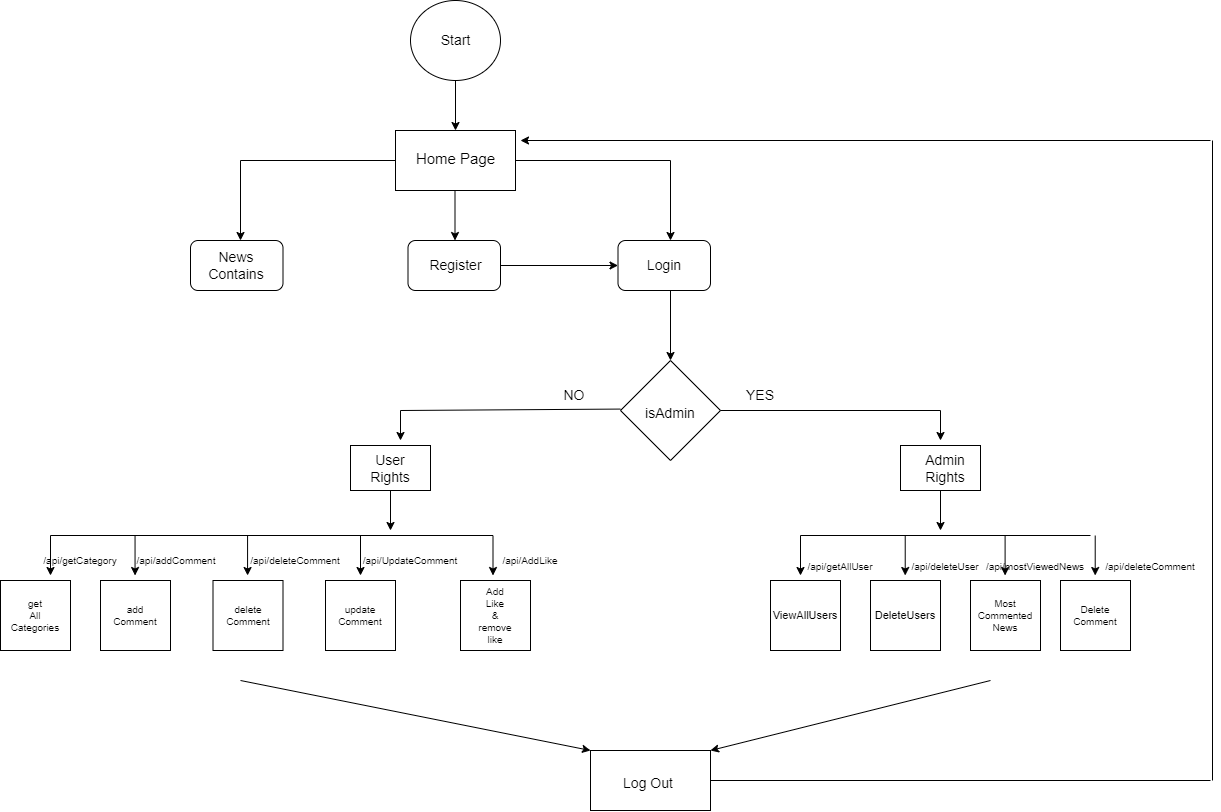

The diagram above was exported from draw.io. Its source (the exported page's mxGraphModel, read from the mxfile embedded in the PNG):
<mxGraphModel dx="2231" dy="853" grid="1" gridSize="10" guides="1" tooltips="1" connect="1" arrows="1" fold="1" page="1" pageScale="1" pageWidth="827" pageHeight="1169" math="0" shadow="0">
  <root>
    <mxCell id="0" />
    <mxCell id="1" parent="0" />
    <mxCell id="FJZ35MaVnxeIZ9UhSaYl-1" value="" style="ellipse;whiteSpace=wrap;html=1;" vertex="1" parent="1">
      <mxGeometry x="250" y="40" width="90" height="80" as="geometry" />
    </mxCell>
    <mxCell id="FJZ35MaVnxeIZ9UhSaYl-3" value="Start" style="text;html=1;strokeColor=none;fillColor=none;align=center;verticalAlign=middle;whiteSpace=wrap;rounded=0;fontSize=14;" vertex="1" parent="1">
      <mxGeometry x="252.5" y="52.5" width="85" height="55" as="geometry" />
    </mxCell>
    <mxCell id="FJZ35MaVnxeIZ9UhSaYl-4" value="" style="endArrow=classic;html=1;rounded=0;exitX=0.5;exitY=1;exitDx=0;exitDy=0;" edge="1" parent="1" source="FJZ35MaVnxeIZ9UhSaYl-1">
      <mxGeometry width="50" height="50" relative="1" as="geometry">
        <mxPoint x="300" y="230" as="sourcePoint" />
        <mxPoint x="295" y="170" as="targetPoint" />
      </mxGeometry>
    </mxCell>
    <mxCell id="FJZ35MaVnxeIZ9UhSaYl-8" value="" style="rounded=0;whiteSpace=wrap;html=1;" vertex="1" parent="1">
      <mxGeometry x="235" y="170" width="120" height="60" as="geometry" />
    </mxCell>
    <mxCell id="FJZ35MaVnxeIZ9UhSaYl-9" value="Home Page" style="text;html=1;strokeColor=none;fillColor=none;align=center;verticalAlign=middle;whiteSpace=wrap;rounded=0;fontSize=15;" vertex="1" parent="1">
      <mxGeometry x="247.5" y="165" width="95" height="65" as="geometry" />
    </mxCell>
    <mxCell id="FJZ35MaVnxeIZ9UhSaYl-11" value="" style="endArrow=classic;html=1;rounded=0;fontSize=14;" edge="1" parent="1">
      <mxGeometry width="50" height="50" relative="1" as="geometry">
        <mxPoint x="294.5" y="230" as="sourcePoint" />
        <mxPoint x="294.5" y="280" as="targetPoint" />
      </mxGeometry>
    </mxCell>
    <mxCell id="FJZ35MaVnxeIZ9UhSaYl-15" value="" style="rounded=1;whiteSpace=wrap;html=1;fontSize=14;" vertex="1" parent="1">
      <mxGeometry x="247.5" y="280" width="92.5" height="50" as="geometry" />
    </mxCell>
    <mxCell id="FJZ35MaVnxeIZ9UhSaYl-16" value="Register" style="text;html=1;strokeColor=none;fillColor=none;align=center;verticalAlign=middle;whiteSpace=wrap;rounded=0;fontSize=14;" vertex="1" parent="1">
      <mxGeometry x="257.5" y="290" width="75" height="30" as="geometry" />
    </mxCell>
    <mxCell id="FJZ35MaVnxeIZ9UhSaYl-17" value="" style="endArrow=none;html=1;rounded=0;fontSize=14;entryX=1;entryY=0.5;entryDx=0;entryDy=0;" edge="1" parent="1" target="FJZ35MaVnxeIZ9UhSaYl-8">
      <mxGeometry width="50" height="50" relative="1" as="geometry">
        <mxPoint x="510" y="200" as="sourcePoint" />
        <mxPoint x="350" y="380" as="targetPoint" />
      </mxGeometry>
    </mxCell>
    <mxCell id="zmkR_NSF2Bt8J_6KzXBF-1" value="" style="endArrow=classic;html=1;rounded=0;fontSize=14;" edge="1" parent="1">
      <mxGeometry width="50" height="50" relative="1" as="geometry">
        <mxPoint x="510" y="200" as="sourcePoint" />
        <mxPoint x="510" y="280" as="targetPoint" />
      </mxGeometry>
    </mxCell>
    <mxCell id="oE696lbMj9OYCtUvrqu6-2" value="" style="rounded=1;whiteSpace=wrap;html=1;fontSize=14;" vertex="1" parent="1">
      <mxGeometry x="457.5" y="280" width="92.5" height="50" as="geometry" />
    </mxCell>
    <mxCell id="oE696lbMj9OYCtUvrqu6-3" value="" style="endArrow=classic;html=1;rounded=0;fontSize=14;entryX=0;entryY=0.5;entryDx=0;entryDy=0;exitX=1;exitY=0.5;exitDx=0;exitDy=0;" edge="1" parent="1" source="FJZ35MaVnxeIZ9UhSaYl-15" target="oE696lbMj9OYCtUvrqu6-2">
      <mxGeometry width="50" height="50" relative="1" as="geometry">
        <mxPoint x="300" y="420" as="sourcePoint" />
        <mxPoint x="350" y="370" as="targetPoint" />
      </mxGeometry>
    </mxCell>
    <mxCell id="oE696lbMj9OYCtUvrqu6-4" value="Login" style="text;html=1;strokeColor=none;fillColor=none;align=center;verticalAlign=middle;whiteSpace=wrap;rounded=0;fontSize=14;" vertex="1" parent="1">
      <mxGeometry x="473.75" y="290" width="60" height="30" as="geometry" />
    </mxCell>
    <mxCell id="oE696lbMj9OYCtUvrqu6-5" value="" style="endArrow=none;html=1;rounded=0;fontSize=14;entryX=1;entryY=0.5;entryDx=0;entryDy=0;" edge="1" parent="1">
      <mxGeometry width="50" height="50" relative="1" as="geometry">
        <mxPoint x="235" y="200" as="sourcePoint" />
        <mxPoint x="80" y="200" as="targetPoint" />
      </mxGeometry>
    </mxCell>
    <mxCell id="oE696lbMj9OYCtUvrqu6-6" value="" style="endArrow=classic;html=1;rounded=0;fontSize=14;" edge="1" parent="1">
      <mxGeometry width="50" height="50" relative="1" as="geometry">
        <mxPoint x="80" y="200" as="sourcePoint" />
        <mxPoint x="80" y="280" as="targetPoint" />
      </mxGeometry>
    </mxCell>
    <mxCell id="oE696lbMj9OYCtUvrqu6-7" value="" style="rounded=1;whiteSpace=wrap;html=1;fontSize=14;" vertex="1" parent="1">
      <mxGeometry x="30" y="280" width="92.5" height="50" as="geometry" />
    </mxCell>
    <mxCell id="oE696lbMj9OYCtUvrqu6-8" value="News Contains" style="text;html=1;strokeColor=none;fillColor=none;align=center;verticalAlign=middle;whiteSpace=wrap;rounded=0;fontSize=14;" vertex="1" parent="1">
      <mxGeometry x="46.25" y="290" width="60" height="30" as="geometry" />
    </mxCell>
    <mxCell id="oE696lbMj9OYCtUvrqu6-9" value="" style="endArrow=classic;html=1;rounded=0;fontSize=14;entryX=0.5;entryY=0;entryDx=0;entryDy=0;" edge="1" parent="1" target="oE696lbMj9OYCtUvrqu6-10">
      <mxGeometry width="50" height="50" relative="1" as="geometry">
        <mxPoint x="510" y="330" as="sourcePoint" />
        <mxPoint x="510" y="390" as="targetPoint" />
      </mxGeometry>
    </mxCell>
    <mxCell id="oE696lbMj9OYCtUvrqu6-10" value="" style="rhombus;whiteSpace=wrap;html=1;fontSize=14;" vertex="1" parent="1">
      <mxGeometry x="460" y="400" width="100" height="100" as="geometry" />
    </mxCell>
    <mxCell id="oE696lbMj9OYCtUvrqu6-11" value="isAdmin" style="text;html=1;strokeColor=none;fillColor=none;align=center;verticalAlign=middle;whiteSpace=wrap;rounded=0;fontSize=14;" vertex="1" parent="1">
      <mxGeometry x="480" y="420" width="60" height="65" as="geometry" />
    </mxCell>
    <mxCell id="oE696lbMj9OYCtUvrqu6-14" value="" style="endArrow=classic;html=1;rounded=0;fontSize=14;" edge="1" parent="1">
      <mxGeometry width="50" height="50" relative="1" as="geometry">
        <mxPoint x="780" y="450" as="sourcePoint" />
        <mxPoint x="780" y="480" as="targetPoint" />
      </mxGeometry>
    </mxCell>
    <mxCell id="oE696lbMj9OYCtUvrqu6-15" value="NO" style="text;html=1;strokeColor=none;fillColor=none;align=center;verticalAlign=middle;whiteSpace=wrap;rounded=0;fontSize=14;" vertex="1" parent="1">
      <mxGeometry x="384" y="420" width="60" height="30" as="geometry" />
    </mxCell>
    <mxCell id="oE696lbMj9OYCtUvrqu6-16" value="YES" style="text;html=1;strokeColor=none;fillColor=none;align=center;verticalAlign=middle;whiteSpace=wrap;rounded=0;fontSize=14;" vertex="1" parent="1">
      <mxGeometry x="570" y="420" width="60" height="30" as="geometry" />
    </mxCell>
    <mxCell id="oE696lbMj9OYCtUvrqu6-17" value="" style="endArrow=none;html=1;rounded=0;fontSize=14;" edge="1" parent="1" source="oE696lbMj9OYCtUvrqu6-10">
      <mxGeometry width="50" height="50" relative="1" as="geometry">
        <mxPoint x="440" y="520" as="sourcePoint" />
        <mxPoint x="780" y="450" as="targetPoint" />
      </mxGeometry>
    </mxCell>
    <mxCell id="oE696lbMj9OYCtUvrqu6-20" value="" style="whiteSpace=wrap;html=1;aspect=fixed;fontSize=14;" vertex="1" parent="1">
      <mxGeometry x="610" y="620" width="70" height="70" as="geometry" />
    </mxCell>
    <mxCell id="oE696lbMj9OYCtUvrqu6-21" value="" style="whiteSpace=wrap;html=1;aspect=fixed;fontSize=14;" vertex="1" parent="1">
      <mxGeometry x="710" y="620" width="70" height="70" as="geometry" />
    </mxCell>
    <mxCell id="oE696lbMj9OYCtUvrqu6-22" value="" style="whiteSpace=wrap;html=1;aspect=fixed;fontSize=14;" vertex="1" parent="1">
      <mxGeometry x="810" y="620" width="70" height="70" as="geometry" />
    </mxCell>
    <mxCell id="oE696lbMj9OYCtUvrqu6-23" value="" style="whiteSpace=wrap;html=1;aspect=fixed;fontSize=14;" vertex="1" parent="1">
      <mxGeometry x="900" y="620" width="70" height="70" as="geometry" />
    </mxCell>
    <mxCell id="oE696lbMj9OYCtUvrqu6-24" value="" style="endArrow=none;html=1;rounded=0;fontSize=14;" edge="1" parent="1">
      <mxGeometry width="50" height="50" relative="1" as="geometry">
        <mxPoint x="640" y="575" as="sourcePoint" />
        <mxPoint x="930" y="575" as="targetPoint" />
      </mxGeometry>
    </mxCell>
    <mxCell id="oE696lbMj9OYCtUvrqu6-25" value="" style="endArrow=classic;html=1;rounded=0;fontSize=14;" edge="1" parent="1">
      <mxGeometry width="50" height="50" relative="1" as="geometry">
        <mxPoint x="640" y="575" as="sourcePoint" />
        <mxPoint x="640" y="615" as="targetPoint" />
      </mxGeometry>
    </mxCell>
    <mxCell id="oE696lbMj9OYCtUvrqu6-26" value="" style="endArrow=classic;html=1;rounded=0;fontSize=14;" edge="1" parent="1">
      <mxGeometry width="50" height="50" relative="1" as="geometry">
        <mxPoint x="744.72" y="575" as="sourcePoint" />
        <mxPoint x="744.72" y="615" as="targetPoint" />
      </mxGeometry>
    </mxCell>
    <mxCell id="oE696lbMj9OYCtUvrqu6-29" value="" style="endArrow=classic;html=1;rounded=0;fontSize=14;" edge="1" parent="1">
      <mxGeometry width="50" height="50" relative="1" as="geometry">
        <mxPoint x="844.6" y="575" as="sourcePoint" />
        <mxPoint x="844.6" y="615" as="targetPoint" />
      </mxGeometry>
    </mxCell>
    <mxCell id="oE696lbMj9OYCtUvrqu6-31" value="ViewAllUsers" style="text;html=1;strokeColor=none;fillColor=none;align=center;verticalAlign=middle;whiteSpace=wrap;rounded=0;fontSize=11;" vertex="1" parent="1">
      <mxGeometry x="620" y="625" width="50" height="60" as="geometry" />
    </mxCell>
    <mxCell id="oE696lbMj9OYCtUvrqu6-32" value="DeleteUsers" style="text;html=1;strokeColor=none;fillColor=none;align=center;verticalAlign=middle;whiteSpace=wrap;rounded=0;fontSize=11;" vertex="1" parent="1">
      <mxGeometry x="720" y="625" width="50" height="60" as="geometry" />
    </mxCell>
    <mxCell id="oE696lbMj9OYCtUvrqu6-33" value="&lt;font style=&quot;font-size: 10px;&quot;&gt;Most&lt;br&gt;Commented&lt;br style=&quot;&quot;&gt;News&lt;/font&gt;" style="text;html=1;strokeColor=none;fillColor=none;align=center;verticalAlign=middle;whiteSpace=wrap;rounded=0;fontSize=5;" vertex="1" parent="1">
      <mxGeometry x="815" y="627.5" width="60" height="55" as="geometry" />
    </mxCell>
    <mxCell id="oE696lbMj9OYCtUvrqu6-36" value="&lt;span style=&quot;font-size: 10px;&quot;&gt;Delete&lt;br&gt;Comment&lt;br&gt;&lt;/span&gt;" style="text;html=1;strokeColor=none;fillColor=none;align=center;verticalAlign=middle;whiteSpace=wrap;rounded=0;fontSize=5;" vertex="1" parent="1">
      <mxGeometry x="905" y="627.5" width="60" height="55" as="geometry" />
    </mxCell>
    <mxCell id="oE696lbMj9OYCtUvrqu6-37" value="" style="endArrow=classic;html=1;rounded=0;fontSize=14;" edge="1" parent="1">
      <mxGeometry width="50" height="50" relative="1" as="geometry">
        <mxPoint x="934.7099999999999" y="575" as="sourcePoint" />
        <mxPoint x="934.7099999999999" y="615" as="targetPoint" />
      </mxGeometry>
    </mxCell>
    <mxCell id="oE696lbMj9OYCtUvrqu6-38" value="" style="endArrow=none;html=1;rounded=0;fontSize=14;" edge="1" parent="1">
      <mxGeometry width="50" height="50" relative="1" as="geometry">
        <mxPoint x="240" y="450" as="sourcePoint" />
        <mxPoint x="460" y="448.57" as="targetPoint" />
      </mxGeometry>
    </mxCell>
    <mxCell id="oE696lbMj9OYCtUvrqu6-39" value="" style="endArrow=none;html=1;rounded=0;fontSize=14;" edge="1" parent="1">
      <mxGeometry width="50" height="50" relative="1" as="geometry">
        <mxPoint x="-110" y="575" as="sourcePoint" />
        <mxPoint x="332.5" y="575" as="targetPoint" />
      </mxGeometry>
    </mxCell>
    <mxCell id="oE696lbMj9OYCtUvrqu6-41" value="" style="endArrow=classic;html=1;rounded=0;fontSize=14;" edge="1" parent="1">
      <mxGeometry width="50" height="50" relative="1" as="geometry">
        <mxPoint x="332.5" y="575" as="sourcePoint" />
        <mxPoint x="332.5" y="615" as="targetPoint" />
      </mxGeometry>
    </mxCell>
    <mxCell id="oE696lbMj9OYCtUvrqu6-42" value="" style="whiteSpace=wrap;html=1;aspect=fixed;fontSize=14;" vertex="1" parent="1">
      <mxGeometry x="300" y="620" width="70" height="70" as="geometry" />
    </mxCell>
    <mxCell id="oE696lbMj9OYCtUvrqu6-53" value="" style="endArrow=classic;html=1;rounded=0;fontSize=14;" edge="1" parent="1">
      <mxGeometry width="50" height="50" relative="1" as="geometry">
        <mxPoint x="200" y="575" as="sourcePoint" />
        <mxPoint x="200" y="615" as="targetPoint" />
      </mxGeometry>
    </mxCell>
    <mxCell id="oE696lbMj9OYCtUvrqu6-54" value="" style="whiteSpace=wrap;html=1;aspect=fixed;fontSize=14;" vertex="1" parent="1">
      <mxGeometry x="165" y="620" width="70" height="70" as="geometry" />
    </mxCell>
    <mxCell id="oE696lbMj9OYCtUvrqu6-55" value="" style="whiteSpace=wrap;html=1;aspect=fixed;fontSize=14;" vertex="1" parent="1">
      <mxGeometry x="52.5" y="620" width="70" height="70" as="geometry" />
    </mxCell>
    <mxCell id="oE696lbMj9OYCtUvrqu6-56" value="" style="endArrow=classic;html=1;rounded=0;fontSize=14;" edge="1" parent="1">
      <mxGeometry width="50" height="50" relative="1" as="geometry">
        <mxPoint x="87.07" y="575" as="sourcePoint" />
        <mxPoint x="87.07" y="615" as="targetPoint" />
      </mxGeometry>
    </mxCell>
    <mxCell id="oE696lbMj9OYCtUvrqu6-57" value="" style="whiteSpace=wrap;html=1;aspect=fixed;fontSize=14;" vertex="1" parent="1">
      <mxGeometry x="-60" y="620" width="70" height="70" as="geometry" />
    </mxCell>
    <mxCell id="oE696lbMj9OYCtUvrqu6-58" value="" style="endArrow=classic;html=1;rounded=0;fontSize=14;" edge="1" parent="1">
      <mxGeometry width="50" height="50" relative="1" as="geometry">
        <mxPoint x="-25.450000000000056" y="575" as="sourcePoint" />
        <mxPoint x="-25.450000000000056" y="615" as="targetPoint" />
      </mxGeometry>
    </mxCell>
    <mxCell id="oE696lbMj9OYCtUvrqu6-61" value="add&lt;br&gt;&lt;span style=&quot;color: rgba(0, 0, 0, 0); font-family: monospace; font-size: 0px; text-align: start;&quot;&gt;%3CmxGraphModel%3E%3Croot%3E%3CmxCell%20id%3D%220%22%2F%3E%3CmxCell%20id%3D%221%22%20parent%3D%220%22%2F%3E%3CmxCell%20id%3D%222%22%20value%3D%22DeleteUsers%22%20style%3D%22text%3Bhtml%3D1%3BstrokeColor%3Dnone%3BfillColor%3Dnone%3Balign%3Dcenter%3BverticalAlign%3Dmiddle%3BwhiteSpace%3Dwrap%3Brounded%3D0%3BfontSize%3D11%3B%22%20vertex%3D%221%22%20parent%3D%221%22%3E%3CmxGeometry%20x%3D%22730%22%20y%3D%22535%22%20width%3D%2250%22%20height%3D%2260%22%20as%3D%22geometry%22%2F%3E%3C%2FmxCell%3E%3C%2Froot%3E%3C%2FmxGraphModel%3E&lt;/span&gt;Comment" style="text;html=1;strokeColor=none;fillColor=none;align=center;verticalAlign=middle;whiteSpace=wrap;rounded=0;fontSize=10;" vertex="1" parent="1">
      <mxGeometry x="-55" y="640" width="60" height="30" as="geometry" />
    </mxCell>
    <mxCell id="oE696lbMj9OYCtUvrqu6-62" value="delete&lt;br&gt;&lt;span style=&quot;color: rgba(0, 0, 0, 0); font-family: monospace; font-size: 0px; text-align: start;&quot;&gt;%3CmxGraphModel%3E%3Croot%3E%3CmxCell%20id%3D%220%22%2F%3E%3CmxCell%20id%3D%221%22%20parent%3D%220%22%2F%3E%3CmxCell%20id%3D%222%22%20value%3D%22DeleteUsers%22%20style%3D%22text%3Bhtml%3D1%3BstrokeColor%3Dnone%3BfillColor%3Dnone%3Balign%3Dcenter%3BverticalAlign%3Dmiddle%3BwhiteSpace%3Dwrap%3Brounded%3D0%3BfontSize%3D11%3B%22%20vertex%3D%221%22%20parent%3D%221%22%3E%3CmxGeometry%20x%3D%22730%22%20y%3D%22535%22%20width%3D%2250%22%20height%3D%2260%22%20as%3D%22geometry%22%2F%3E%3C%2FmxCell%3E%3C%2Froot%3E%3C%2FmxGraphModel%3E&lt;/span&gt;Comment" style="text;html=1;strokeColor=none;fillColor=none;align=center;verticalAlign=middle;whiteSpace=wrap;rounded=0;fontSize=10;" vertex="1" parent="1">
      <mxGeometry x="57.5" y="640" width="60" height="30" as="geometry" />
    </mxCell>
    <mxCell id="oE696lbMj9OYCtUvrqu6-63" value="update&lt;br&gt;Comment" style="text;html=1;strokeColor=none;fillColor=none;align=center;verticalAlign=middle;whiteSpace=wrap;rounded=0;fontSize=10;" vertex="1" parent="1">
      <mxGeometry x="170" y="640" width="60" height="30" as="geometry" />
    </mxCell>
    <mxCell id="oE696lbMj9OYCtUvrqu6-64" value="Add&lt;br&gt;Like&lt;br&gt;&amp;amp;&lt;br&gt;remove&lt;br&gt;like" style="text;html=1;strokeColor=none;fillColor=none;align=center;verticalAlign=middle;whiteSpace=wrap;rounded=0;fontSize=10;" vertex="1" parent="1">
      <mxGeometry x="305" y="640" width="60" height="30" as="geometry" />
    </mxCell>
    <mxCell id="oE696lbMj9OYCtUvrqu6-65" value="" style="whiteSpace=wrap;html=1;aspect=fixed;fontSize=14;" vertex="1" parent="1">
      <mxGeometry x="-160" y="620" width="70" height="70" as="geometry" />
    </mxCell>
    <mxCell id="oE696lbMj9OYCtUvrqu6-66" value="" style="endArrow=classic;html=1;rounded=0;fontSize=14;" edge="1" parent="1">
      <mxGeometry width="50" height="50" relative="1" as="geometry">
        <mxPoint x="-110.00000000000004" y="575" as="sourcePoint" />
        <mxPoint x="-110.00000000000004" y="615" as="targetPoint" />
      </mxGeometry>
    </mxCell>
    <mxCell id="oE696lbMj9OYCtUvrqu6-67" value="get&lt;br&gt;All&lt;br&gt;Categories" style="text;html=1;strokeColor=none;fillColor=none;align=center;verticalAlign=middle;whiteSpace=wrap;rounded=0;fontSize=10;" vertex="1" parent="1">
      <mxGeometry x="-155" y="640" width="60" height="30" as="geometry" />
    </mxCell>
    <mxCell id="nKKF5ZnjP7hs6Om_wxs4-2" value="" style="rounded=0;whiteSpace=wrap;html=1;fontSize=10;" vertex="1" parent="1">
      <mxGeometry x="430" y="790" width="120" height="60" as="geometry" />
    </mxCell>
    <mxCell id="nKKF5ZnjP7hs6Om_wxs4-3" value="&lt;font style=&quot;font-size: 14px;&quot;&gt;Log Out&lt;/font&gt;" style="text;html=1;strokeColor=none;fillColor=none;align=center;verticalAlign=middle;whiteSpace=wrap;rounded=0;fontSize=10;" vertex="1" parent="1">
      <mxGeometry x="457.5" y="800" width="60" height="45" as="geometry" />
    </mxCell>
    <mxCell id="-UhFq1Sln0CLCXciK3gG-1" value="" style="endArrow=none;html=1;rounded=0;fontSize=14;" edge="1" parent="1">
      <mxGeometry width="50" height="50" relative="1" as="geometry">
        <mxPoint x="1050" y="820" as="sourcePoint" />
        <mxPoint x="550" y="820" as="targetPoint" />
      </mxGeometry>
    </mxCell>
    <mxCell id="-UhFq1Sln0CLCXciK3gG-2" value="" style="endArrow=none;html=1;rounded=0;fontSize=14;" edge="1" parent="1">
      <mxGeometry width="50" height="50" relative="1" as="geometry">
        <mxPoint x="1052" y="180" as="sourcePoint" />
        <mxPoint x="1052" y="820" as="targetPoint" />
      </mxGeometry>
    </mxCell>
    <mxCell id="-UhFq1Sln0CLCXciK3gG-4" value="" style="endArrow=classic;html=1;rounded=0;fontSize=14;" edge="1" parent="1">
      <mxGeometry width="50" height="50" relative="1" as="geometry">
        <mxPoint x="1050" y="180" as="sourcePoint" />
        <mxPoint x="360" y="180" as="targetPoint" />
      </mxGeometry>
    </mxCell>
    <mxCell id="3rnvx1ZoRrJxxB1c01up-1" value="" style="rounded=0;whiteSpace=wrap;html=1;fontSize=14;" vertex="1" parent="1">
      <mxGeometry x="740" y="485" width="80" height="45" as="geometry" />
    </mxCell>
    <mxCell id="3rnvx1ZoRrJxxB1c01up-2" value="Admin&lt;br&gt;Rights" style="text;html=1;strokeColor=none;fillColor=none;align=center;verticalAlign=middle;whiteSpace=wrap;rounded=0;fontSize=14;" vertex="1" parent="1">
      <mxGeometry x="755" y="492.5" width="60" height="30" as="geometry" />
    </mxCell>
    <mxCell id="3rnvx1ZoRrJxxB1c01up-4" value="" style="endArrow=classic;html=1;rounded=0;fontSize=14;exitX=0.5;exitY=1;exitDx=0;exitDy=0;" edge="1" parent="1" source="3rnvx1ZoRrJxxB1c01up-1">
      <mxGeometry width="50" height="50" relative="1" as="geometry">
        <mxPoint x="620" y="580" as="sourcePoint" />
        <mxPoint x="780" y="570" as="targetPoint" />
      </mxGeometry>
    </mxCell>
    <mxCell id="3rnvx1ZoRrJxxB1c01up-9" value="" style="endArrow=classic;html=1;rounded=0;fontSize=14;entryX=0;entryY=0;entryDx=0;entryDy=0;" edge="1" parent="1" target="nKKF5ZnjP7hs6Om_wxs4-2">
      <mxGeometry width="50" height="50" relative="1" as="geometry">
        <mxPoint x="80" y="720" as="sourcePoint" />
        <mxPoint x="260" y="570" as="targetPoint" />
      </mxGeometry>
    </mxCell>
    <mxCell id="3rnvx1ZoRrJxxB1c01up-10" value="" style="endArrow=classic;html=1;rounded=0;fontSize=14;entryX=1;entryY=0;entryDx=0;entryDy=0;" edge="1" parent="1" target="nKKF5ZnjP7hs6Om_wxs4-2">
      <mxGeometry width="50" height="50" relative="1" as="geometry">
        <mxPoint x="830" y="720" as="sourcePoint" />
        <mxPoint x="620" y="570" as="targetPoint" />
      </mxGeometry>
    </mxCell>
    <mxCell id="3rnvx1ZoRrJxxB1c01up-15" value="" style="endArrow=classic;html=1;rounded=0;fontSize=14;" edge="1" parent="1">
      <mxGeometry width="50" height="50" relative="1" as="geometry">
        <mxPoint x="240" y="450" as="sourcePoint" />
        <mxPoint x="240" y="480" as="targetPoint" />
      </mxGeometry>
    </mxCell>
    <mxCell id="3rnvx1ZoRrJxxB1c01up-16" value="" style="rounded=0;whiteSpace=wrap;html=1;fontSize=14;" vertex="1" parent="1">
      <mxGeometry x="190" y="485" width="80" height="45" as="geometry" />
    </mxCell>
    <mxCell id="3rnvx1ZoRrJxxB1c01up-17" value="User&lt;br&gt;Rights" style="text;html=1;strokeColor=none;fillColor=none;align=center;verticalAlign=middle;whiteSpace=wrap;rounded=0;fontSize=14;" vertex="1" parent="1">
      <mxGeometry x="200" y="492.5" width="60" height="30" as="geometry" />
    </mxCell>
    <mxCell id="3rnvx1ZoRrJxxB1c01up-18" value="" style="endArrow=classic;html=1;rounded=0;fontSize=14;exitX=0.5;exitY=1;exitDx=0;exitDy=0;" edge="1" parent="1" source="3rnvx1ZoRrJxxB1c01up-16">
      <mxGeometry width="50" height="50" relative="1" as="geometry">
        <mxPoint x="280" y="570" as="sourcePoint" />
        <mxPoint x="230" y="570" as="targetPoint" />
      </mxGeometry>
    </mxCell>
    <mxCell id="3rnvx1ZoRrJxxB1c01up-19" value="&lt;span style=&quot;font-size: 10px;&quot;&gt;/api/getAllUser&lt;/span&gt;" style="text;html=1;strokeColor=none;fillColor=none;align=center;verticalAlign=middle;whiteSpace=wrap;rounded=0;fontSize=14;" vertex="1" parent="1">
      <mxGeometry x="650" y="590" width="60" height="30" as="geometry" />
    </mxCell>
    <mxCell id="3rnvx1ZoRrJxxB1c01up-20" value="&lt;span style=&quot;font-size: 10px;&quot;&gt;/api/deleteUser&lt;/span&gt;" style="text;html=1;strokeColor=none;fillColor=none;align=center;verticalAlign=middle;whiteSpace=wrap;rounded=0;fontSize=14;" vertex="1" parent="1">
      <mxGeometry x="755" y="590" width="60" height="30" as="geometry" />
    </mxCell>
    <mxCell id="3rnvx1ZoRrJxxB1c01up-21" value="&lt;span style=&quot;font-size: 10px;&quot;&gt;/api/mostViewedNews&lt;/span&gt;" style="text;html=1;strokeColor=none;fillColor=none;align=center;verticalAlign=middle;whiteSpace=wrap;rounded=0;fontSize=14;" vertex="1" parent="1">
      <mxGeometry x="845" y="590" width="60" height="30" as="geometry" />
    </mxCell>
    <mxCell id="3rnvx1ZoRrJxxB1c01up-22" value="&lt;span style=&quot;font-size: 10px;&quot;&gt;/api/deleteComment&lt;/span&gt;" style="text;html=1;strokeColor=none;fillColor=none;align=center;verticalAlign=middle;whiteSpace=wrap;rounded=0;fontSize=14;" vertex="1" parent="1">
      <mxGeometry x="960" y="590" width="60" height="30" as="geometry" />
    </mxCell>
    <mxCell id="3rnvx1ZoRrJxxB1c01up-23" value="/api/deleteComment" style="text;html=1;strokeColor=none;fillColor=none;align=center;verticalAlign=middle;whiteSpace=wrap;rounded=0;fontSize=10;" vertex="1" parent="1">
      <mxGeometry x="105" y="585" width="60" height="30" as="geometry" />
    </mxCell>
    <mxCell id="3rnvx1ZoRrJxxB1c01up-24" value="/api/UpdateComment" style="text;html=1;strokeColor=none;fillColor=none;align=center;verticalAlign=middle;whiteSpace=wrap;rounded=0;fontSize=10;" vertex="1" parent="1">
      <mxGeometry x="220" y="585" width="60" height="30" as="geometry" />
    </mxCell>
    <mxCell id="3rnvx1ZoRrJxxB1c01up-25" value="/api/addComment" style="text;html=1;strokeColor=none;fillColor=none;align=center;verticalAlign=middle;whiteSpace=wrap;rounded=0;fontSize=10;" vertex="1" parent="1">
      <mxGeometry x="-13.75" y="585" width="60" height="30" as="geometry" />
    </mxCell>
    <mxCell id="3rnvx1ZoRrJxxB1c01up-26" value="/api/getCategory" style="text;html=1;strokeColor=none;fillColor=none;align=center;verticalAlign=middle;whiteSpace=wrap;rounded=0;fontSize=10;" vertex="1" parent="1">
      <mxGeometry x="-110" y="585" width="60" height="30" as="geometry" />
    </mxCell>
    <mxCell id="3rnvx1ZoRrJxxB1c01up-27" value="/api/AddLike" style="text;html=1;strokeColor=none;fillColor=none;align=center;verticalAlign=middle;whiteSpace=wrap;rounded=0;fontSize=10;" vertex="1" parent="1">
      <mxGeometry x="340" y="585" width="60" height="30" as="geometry" />
    </mxCell>
  </root>
</mxGraphModel>